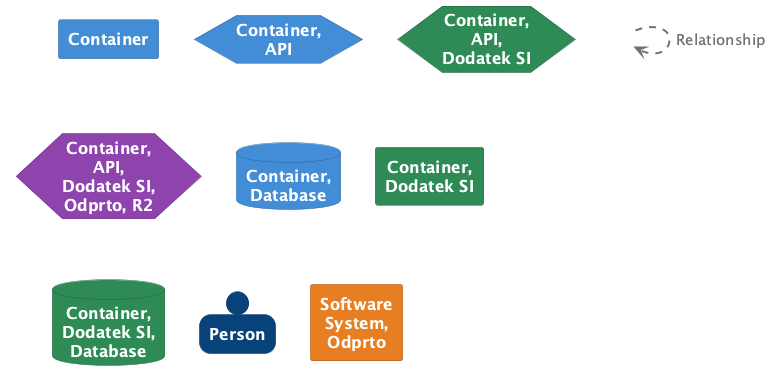

The diagram above was rendered by PlantUML. Its source (embedded in the PNG):
@startuml
set separator none

skinparam {
  shadowing false
  arrowFontSize 15
  defaultTextAlignment center
  wrapWidth 100
  maxMessageSize 100
}
hide stereotype

skinparam rectangle<<_transparent>> {
  BorderColor transparent
  BackgroundColor transparent
  FontColor transparent
}

skinparam rectangle<<1>> {
  BackgroundColor #438dd5
  FontColor #ffffff
  BorderColor #2e6295
}
rectangle "==Container" <<1>>

skinparam hexagon<<2>> {
  BackgroundColor #438dd5
  FontColor #ffffff
  BorderColor #2e6295
}
hexagon "==Container, API" <<2>>

skinparam hexagon<<3>> {
  BackgroundColor #2e8b57
  FontColor #ffffff
  BorderColor #20613c
}
hexagon "==Container, API, Dodatek SI" <<3>>

skinparam hexagon<<4>> {
  BackgroundColor #8e44ad
  FontColor #ffffff
  BorderColor #632f79
}
hexagon "==Container, API, Dodatek SI, Odprto, R2" <<4>>

skinparam database<<5>> {
  BackgroundColor #438dd5
  FontColor #ffffff
  BorderColor #2e6295
}
database "==Container, Database" <<5>>

skinparam rectangle<<6>> {
  BackgroundColor #2e8b57
  FontColor #ffffff
  BorderColor #20613c
}
rectangle "==Container, Dodatek SI" <<6>>

skinparam database<<7>> {
  BackgroundColor #2e8b57
  FontColor #ffffff
  BorderColor #20613c
}
database "==Container, Dodatek SI, Database" <<7>>

skinparam person<<8>> {
  BackgroundColor #08427b
  FontColor #ffffff
  BorderColor #052e56
}
person "==Person" <<8>>

skinparam rectangle<<9>> {
  BackgroundColor #e67e22
  FontColor #ffffff
  BorderColor #a15817
}
rectangle "==Software System, Odprto" <<9>>

rectangle "." <<_transparent>> as 10
10 .[#707070,thickness=2].> 10 : "<color:#707070>Relationship"


@enduml